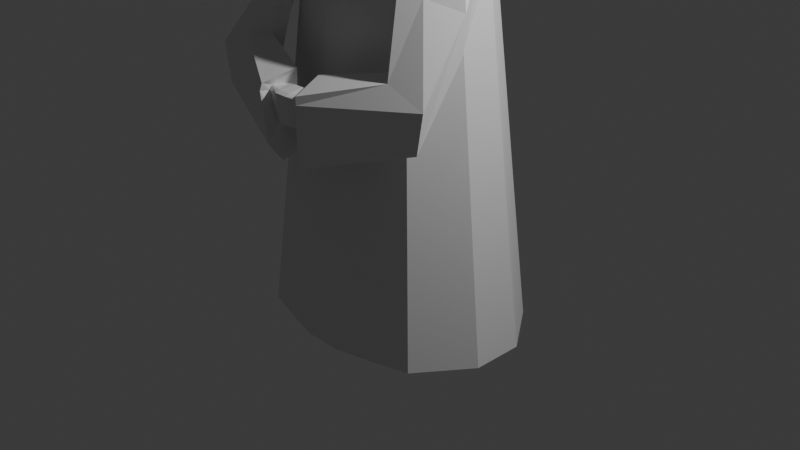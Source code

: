 # Source: cultish_guy_1.blend  (saved by Blender 4.4.30; exported with 4.5.12 LTS)
import bpy
from mathutils import Matrix  # noqa: F401  (used for matrix-valued properties, if any)

bpy.ops.wm.read_factory_settings(use_empty=True)
scene = bpy.context.scene
scene.name = 'Scene'

# ---- collections
col_collection = bpy.data.collections.new('Collection'); scene.collection.children.link(col_collection)

# ---- materials (node trees are filled in below, after node groups)
mat_robe = bpy.data.materials.new('robe')
mat_robe.alpha_threshold = 0.0
mat_robe.roughness = 0.5
mat_robe.line_color = (0.0, 0.0, 0.0, 1.0)
mat_inside_robe = bpy.data.materials.new('inside robe')
mat_face = bpy.data.materials.new('face')
mat_hands = bpy.data.materials.new('hands')

# ---- material node trees
mat_robe.use_nodes = True; mat_robe.node_tree.nodes.clear()
_N = mat_robe.node_tree.nodes; _L = mat_robe.node_tree.links
n0 = _N.new('ShaderNodeOutputMaterial'); n0.name = 'Material Output'; n0.location = (300, 300)
n1 = _N.new('ShaderNodeBsdfPrincipled'); n1.name = 'Principled BSDF'; n1.location = (10, 300)
n1.inputs[3].default_value = 1.45
_L.new(n1.outputs[0], n0.inputs[0])
n0.is_active_output = True
mat_inside_robe.use_nodes = True; mat_inside_robe.node_tree.nodes.clear()
_N = mat_inside_robe.node_tree.nodes; _L = mat_inside_robe.node_tree.links
n0 = _N.new('ShaderNodeBsdfPrincipled'); n0.name = 'Principled BSDF'; n0.location = (10, 300)
n1 = _N.new('ShaderNodeOutputMaterial'); n1.name = 'Material Output'; n1.location = (300, 300)
_L.new(n0.outputs[0], n1.inputs[0])
n1.is_active_output = True
mat_face.use_nodes = True; mat_face.node_tree.nodes.clear()
_N = mat_face.node_tree.nodes; _L = mat_face.node_tree.links
n0 = _N.new('ShaderNodeBsdfPrincipled'); n0.name = 'Principled BSDF'; n0.location = (10, 300)
n1 = _N.new('ShaderNodeOutputMaterial'); n1.name = 'Material Output'; n1.location = (300, 300)
_L.new(n0.outputs[0], n1.inputs[0])
n1.is_active_output = True
mat_hands.use_nodes = True; mat_hands.node_tree.nodes.clear()
_N = mat_hands.node_tree.nodes; _L = mat_hands.node_tree.links
n0 = _N.new('ShaderNodeBsdfPrincipled'); n0.name = 'Principled BSDF'; n0.location = (10, 300)
n1 = _N.new('ShaderNodeOutputMaterial'); n1.name = 'Material Output'; n1.location = (300, 300)
_L.new(n0.outputs[0], n1.inputs[0])
n1.is_active_output = True

# ---- world
world_world = bpy.data.worlds.new('World'); scene.world = world_world
world_world.use_nodes = True; world_world.node_tree.nodes.clear()
_N = world_world.node_tree.nodes; _L = world_world.node_tree.links
n0 = _N.new('ShaderNodeOutputWorld'); n0.name = 'World Output'; n0.location = (300, 300)
n1 = _N.new('ShaderNodeBackground'); n1.name = 'Background'; n1.location = (10, 300)
n1.inputs[0].default_value = (0.05088, 0.05088, 0.05088, 1.0)
_L.new(n1.outputs[0], n0.inputs[0])
n0.is_active_output = True
world_world.color = (0.05088, 0.05088, 0.05088)
world_world.sun_shadow_jitter_overblur = 0.0

# ---- cameras
cam_camera = bpy.data.cameras.new('Camera')
cam_camera.clip_end = 100.0
cam_camera.ortho_scale = 7.314

# ---- lights
light_light = bpy.data.lights.new('Light', 'POINT')
light_light.energy = 1000.0
light_light.shadow_soft_size = 0.1

# ---- meshes
me_cube = bpy.data.meshes.new('Cube')
me_cube.from_pydata([(-0.6707, 0.5557, 2.778), (-1.0, 0.8285, -1.0), (-0.6707, -0.5557, 2.778), (-1.0, -0.8285, -1.0), (-0.2, 1.052, -1.0), (-0.6, 0.951, -1.0), (-0.1341, -0.7058, 2.778), (-0.4024, -0.6378, 2.778), (-0.6, -0.951, -1.0), (-0.2, -1.052, -1.0), (-0.4024, 0.6378, 2.778), (-0.1341, 0.7058, 2.778), (-1.396, 0.2762, -1.0), (-1.396, -0.2762, -1.0), (-0.9361, -0.1852, 2.778), (-0.9361, 0.1852, 2.778), (-0.6, 0.2762, -1.0), (-0.6, -0.2762, -1.0), (-0.2, 0.2762, -1.0), (-0.2, -0.2762, -1.0), (-0.4024, -0.568, 3.307), (-0.6707, -0.5557, 3.18), (-0.9361, 0.1852, 3.18), (-0.6707, 0.5557, 3.18), (-0.1341, -0.604, 3.307), (-0.4024, 0.6378, 3.307), (-0.1341, 0.7058, 3.307), (-0.1341, -0.1852, 3.656), (-0.4024, -0.2179, 3.656), (-0.9361, -0.1852, 3.23), (-0.1341, 0.484, 3.656), (-0.4024, 0.3705, 3.656), (-0.7314, -0.8807, 1.555), (-0.9144, -0.9341, 1.393), (-1.299, -1.023, 1.375), (-0.8011, -0.8807, 1.951), (-1.369, -1.023, 1.771), (-0.9626, -1.037, 1.925), (-0.07858, -1.17, 1.341), (-0.1329, -1.294, 1.309), (-0.1872, -1.317, 1.351), (-0.1993, -1.173, 1.675), (-0.2502, -1.338, 1.636), (-0.2507, -1.307, 1.676), (0.0, 1.052, -1.0), (0.0, -0.7058, 2.778), (0.0, -1.052, -1.0), (0.0, 0.7058, 2.778), (0.0, 0.2762, -1.0), (0.0, -0.2762, -1.0), (0.0, -0.604, 3.307), (0.0, 0.7058, 3.307), (0.0, 0.484, 3.656), (0.0, -0.1852, 3.656), (-0.7374, -0.7219, 2.551), (-0.9496, -0.621, 2.563), (-1.259, -0.4328, 2.459), (-1.223, -0.4328, 2.061), (-1.014, -0.581, 2.12), (-0.7017, -0.7219, 2.153), (-0.06583, -1.134, 1.097), (-0.1397, -1.314, 0.9838), (-0.2064, -1.416, 1.137), (-0.1485, -1.106, 1.819), (-0.2528, -1.449, 1.65), (-0.2357, -1.435, 1.724), (-0.04265, -1.172, 1.378), (-0.04814, -1.312, 1.347), (-0.0538, -1.382, 1.388), (-0.04886, -1.21, 1.707), (-0.069, -1.415, 1.674), (-0.06626, -1.37, 1.69), (-0.1341, 0.1852, 4.296), (-0.1341, -0.3197, 4.296), (-0.279, 0.1122, 4.223), (-0.3182, -0.3197, 4.223), (0.0, 0.1852, 4.296), (0.0, -0.3197, 4.296), (-0.1283, -0.2686, 3.667), (-0.1283, -0.432, 4.273), (-0.2572, -0.3281, 3.747), (0.0, -0.2835, 3.722), (-0.2087, -0.4124, 4.167), (0.0, -0.4172, 4.218), (0.6707, 0.5557, 2.778), (1.0, 0.8285, -1.0), (0.6707, -0.5557, 2.778), (1.0, -0.8285, -1.0), (0.2, 1.052, -1.0), (0.6, 0.951, -1.0), (0.1341, -0.7058, 2.778), (0.4024, -0.6378, 2.778), (0.6, -0.951, -1.0), (0.2, -1.052, -1.0), (0.4024, 0.6378, 2.778), (0.1341, 0.7058, 2.778), (1.396, 0.2762, -1.0), (1.396, -0.2762, -1.0), (0.9361, -0.1852, 2.778), (0.9361, 0.1852, 2.778), (0.6, 0.2762, -1.0), (0.6, -0.2762, -1.0), (0.2, 0.2762, -1.0), (0.2, -0.2762, -1.0), (0.4024, -0.568, 3.307), (0.6707, -0.5557, 3.18), (0.9361, 0.1852, 3.18), (0.6707, 0.5557, 3.18), (0.1341, -0.604, 3.307), (0.4024, 0.6378, 3.307), (0.1341, 0.7058, 3.307), (0.1341, -0.1852, 3.656), (0.4024, -0.2179, 3.656), (0.9361, -0.1852, 3.23), (0.1341, 0.484, 3.656), (0.4024, 0.3705, 3.656), (0.7314, -0.8807, 1.555), (0.9144, -0.9341, 1.393), (1.299, -1.023, 1.375), (0.8011, -0.8807, 1.951), (1.369, -1.023, 1.771), (0.9626, -1.037, 1.925), (0.07858, -1.17, 1.341), (0.1329, -1.294, 1.309), (0.1872, -1.317, 1.351), (0.1993, -1.173, 1.675), (0.2502, -1.338, 1.636), (0.2507, -1.307, 1.676), (0.7374, -0.7219, 2.551), (0.9496, -0.621, 2.563), (1.259, -0.4328, 2.459), (1.223, -0.4328, 2.061), (1.014, -0.581, 2.12), (0.7017, -0.7219, 2.153), (0.06583, -1.134, 1.097), (0.1397, -1.314, 0.9838), (0.2064, -1.416, 1.137), (0.1485, -1.106, 1.819), (0.2528, -1.449, 1.65), (0.2357, -1.435, 1.724), (0.04265, -1.172, 1.378), (0.04814, -1.312, 1.347), (0.0538, -1.382, 1.388), (0.04886, -1.21, 1.707), (0.069, -1.415, 1.674), (0.06626, -1.37, 1.69), (0.1341, 0.1852, 4.296), (0.1341, -0.3197, 4.296), (0.279, 0.1122, 4.223), (0.3182, -0.3197, 4.223), (0.1283, -0.2686, 3.667), (0.1283, -0.432, 4.273), (0.2572, -0.3281, 3.747), (0.2087, -0.4124, 4.167), (-0.3184, -0.3303, 3.703), (-0.1213, -0.2816, 3.723), (0.0, -0.2686, 3.667), (-0.2605, -0.432, 4.2), (-0.1144, -0.4148, 4.219), (0.0, -0.432, 4.273), (0.3184, -0.3303, 3.703), (0.1213, -0.2816, 3.723), (0.2605, -0.432, 4.2), (0.1144, -0.4148, 4.219), (-0.1213, -0.2211, 3.738), (-0.1144, -0.3543, 4.234), (3.014e-10, -0.3399, 3.797), (2.354e-10, -0.3567, 4.234), (0.1022, -0.3373, 3.798), (0.1144, -0.3543, 4.234), (-0.1929, -0.2999, 3.814), (-0.1554, -0.3646, 4.141), (0.1929, -0.2999, 3.814), (0.1554, -0.3646, 4.141), (-0.2572, -0.2676, 3.763), (-0.1022, -0.3373, 3.798), (2.354e-10, -0.223, 3.738), (-0.2087, -0.3519, 4.183), (-0.09255, -0.438, 4.174), (3.014e-10, -0.4413, 4.173), (0.2572, -0.2676, 3.763), (0.1213, -0.2211, 3.738), (0.2087, -0.3519, 4.183), (0.09255, -0.438, 4.174)], [], [(2, 7, 20, 21), (8, 7, 2, 3), (12, 15, 0, 1), (1, 0, 10, 5), (5, 10, 11, 4), (13, 17, 8, 3), (17, 19, 9, 8), (46, 45, 6, 9), (9, 6, 7, 8), (7, 6, 24, 20), (47, 11, 26, 51), (11, 10, 25, 26), (10, 0, 23, 25), (5, 4, 18, 16), (16, 18, 19, 17), (1, 5, 16, 12), (12, 16, 17, 13), (3, 2, 14, 13), (13, 14, 15, 12), (0, 15, 22, 23), (28, 29, 21, 20), (53, 27, 24, 50), (27, 28, 20, 24), (26, 25, 31, 30), (77, 73, 79, 159), (51, 26, 30, 52), (75, 28, 154, 157), (25, 23, 22, 31), (31, 22, 29, 28), (54, 55, 37, 35), (56, 57, 34, 36), (57, 58, 33, 34), (55, 56, 36, 37), (59, 54, 35, 32), (58, 59, 32, 33), (36, 34, 62, 64), (34, 33, 61, 62), (35, 37, 65, 63), (32, 35, 63, 60), (33, 32, 60, 61), (37, 36, 64, 65), (18, 48, 49, 19), (4, 44, 48, 18), (6, 45, 50, 24), (19, 49, 46, 9), (4, 11, 47, 44), (14, 2, 59, 58), (2, 21, 54, 59), (29, 22, 56, 55), (15, 14, 58, 57), (22, 15, 57, 56), (21, 29, 55, 54), (43, 42, 70, 71), (38, 39, 61, 60), (39, 40, 62, 61), (41, 38, 60, 63), (40, 42, 64, 62), (43, 41, 63, 65), (42, 43, 65, 64), (142, 144, 70, 68), (42, 40, 68, 70), (40, 39, 67, 68), (41, 43, 71, 69), (38, 41, 69, 66), (39, 38, 66, 67), (72, 74, 75, 73), (76, 72, 73, 77), (31, 28, 75, 74), (53, 52, 76, 77), (30, 31, 74, 72), (52, 30, 72, 76), (163, 83, 167, 169), (158, 82, 177, 165), (73, 75, 157, 79), (28, 27, 78, 154), (27, 53, 156, 78), (86, 105, 104, 91), (92, 87, 86, 91), (96, 85, 84, 99), (85, 89, 94, 84), (89, 88, 95, 94), (97, 87, 92, 101), (101, 92, 93, 103), (46, 93, 90, 45), (93, 92, 91, 90), (91, 104, 108, 90), (47, 51, 110, 95), (95, 110, 109, 94), (94, 109, 107, 84), (89, 100, 102, 88), (100, 101, 103, 102), (85, 96, 100, 89), (96, 97, 101, 100), (87, 97, 98, 86), (97, 96, 99, 98), (84, 107, 106, 99), (112, 104, 105, 113), (53, 50, 108, 111), (111, 108, 104, 112), (110, 114, 115, 109), (77, 159, 151, 147), (51, 52, 114, 110), (149, 162, 160, 112), (109, 115, 106, 107), (115, 112, 113, 106), (128, 119, 121, 129), (130, 120, 118, 131), (131, 118, 117, 132), (129, 121, 120, 130), (133, 116, 119, 128), (132, 117, 116, 133), (120, 138, 136, 118), (118, 136, 135, 117), (119, 137, 139, 121), (116, 134, 137, 119), (117, 135, 134, 116), (121, 139, 138, 120), (102, 103, 49, 48), (88, 102, 48, 44), (90, 108, 50, 45), (103, 93, 46, 49), (88, 44, 47, 95), (98, 132, 133, 86), (86, 133, 128, 105), (113, 129, 130, 106), (99, 131, 132, 98), (106, 130, 131, 99), (105, 128, 129, 113), (127, 145, 144, 126), (122, 134, 135, 123), (123, 135, 136, 124), (125, 137, 134, 122), (124, 136, 138, 126), (127, 139, 137, 125), (126, 138, 139, 127), (141, 142, 68, 67), (126, 144, 142, 124), (124, 142, 141, 123), (125, 143, 145, 127), (122, 140, 143, 125), (123, 141, 140, 122), (146, 147, 149, 148), (76, 77, 147, 146), (115, 148, 149, 112), (114, 146, 148, 115), (52, 76, 146, 114), (161, 152, 180, 181), (81, 161, 181, 176), (147, 151, 162, 149), (112, 160, 150, 111), (111, 150, 156, 53), (144, 145, 71, 70), (145, 143, 69, 71), (143, 140, 66, 69), (140, 141, 67, 66), (155, 80, 154, 78), (81, 155, 78, 156), (82, 158, 79, 157), (158, 83, 159, 79), (80, 82, 157, 154), (152, 161, 150, 160), (163, 153, 162, 151), (153, 152, 160, 162), (161, 81, 156, 150), (83, 163, 151, 159), (175, 166, 179, 178), (170, 175, 178, 171), (168, 183, 179, 166), (172, 173, 183, 168), (153, 163, 169, 182), (83, 158, 165, 167), (80, 155, 164, 174), (152, 153, 182, 180), (82, 80, 174, 177), (155, 81, 176, 164), (175, 170, 174, 164), (166, 175, 164, 176), (171, 178, 165, 177), (178, 179, 167, 165), (170, 171, 177, 174), (172, 168, 181, 180), (183, 173, 182, 169), (173, 172, 180, 182), (168, 166, 176, 181), (179, 183, 169, 167)])
me_cube.polygons.foreach_set('material_index', [0, 0, 0, 0, 0, 1, 1, 0, 0, 0, 0, 0, 0, 1, 1, 1, 1, 0, 0, 0, 0, 0, 0, 0, 0, 0, 0, 0, 0, 0, 0, 0, 0, 0, 0, 0, 0, 0, 0, 0, 0, 1, 1, 0, 1, 0, 0, 0, 0, 0, 0, 0, 3, 1, 1, 1, 1, 1, 1, 3, 3, 3, 3, 3, 3, 0, 0, 0, 0, 0, 0, 1, 1, 0, 0, 0, 0, 0, 0, 0, 0, 1, 1, 0, 0, 0, 0, 0, 0, 1, 1, 1, 1, 0, 0, 0, 0, 0, 0, 0, 0, 0, 0, 0, 0, 0, 0, 0, 0, 0, 0, 0, 0, 0, 0, 0, 0, 1, 1, 0, 1, 0, 0, 0, 0, 0, 0, 0, 3, 1, 1, 1, 1, 1, 1, 3, 3, 3, 3, 3, 3, 0, 0, 0, 0, 0, 1, 1, 0, 0, 0, 3, 3, 3, 3, 0, 0, 0, 0, 0, 0, 0, 0, 0, 0, 2, 2, 2, 2, 1, 1, 1, 1, 1, 1, 2, 2, 2, 2, 2, 2, 2, 2, 2, 2])
_uv = me_cube.uv_layers.new(name='UVMap')
_uv.uv.foreach_set('vector', [0.571, 0.06894, 0.5401, 0.06766, 0.5383, 0.001645, 0.5711, 0.01838, 0.5722, 0.5407, 0.5401, 0.06766, 0.571, 0.06894, 0.6183, 0.5427, 1.173e-08, 0.6208, 0.09703, 0.1753, 0.137, 0.1935, 0.05959, 0.6479, 0.05959, 0.6479, 0.137, 0.1935, 0.1719, 0.1982, 0.1116, 0.6549, 0.1116, 0.6549, 0.1719, 0.1982, 0.2065, 0.2022, 0.1632, 0.661, 0.4053, 0.5427, 0.4053, 0.643, 0.3208, 0.643, 0.3362, 0.5926, 0.4053, 0.643, 0.4053, 0.6935, 0.3081, 0.6935, 0.3208, 0.643, 0.5009, 0.5386, 0.4922, 0.06624, 0.5088, 0.06651, 0.5255, 0.539, 0.5255, 0.539, 0.5088, 0.06651, 0.5401, 0.06766, 0.5722, 0.5407, 0.5401, 0.06766, 0.5088, 0.06651, 0.5062, 0.0007776, 0.5383, 0.001645, 0.2232, 0.2027, 0.2065, 0.2022, 0.2124, 0.1402, 0.229, 0.1406, 0.2065, 0.2022, 0.1719, 0.1982, 0.1777, 0.1361, 0.2124, 0.1402, 0.1719, 0.1982, 0.137, 0.1935, 0.1414, 0.1464, 0.1777, 0.1361, 0.559, 0.643, 0.5717, 0.6935, 0.4745, 0.6935, 0.4745, 0.643, 0.4745, 0.643, 0.4745, 0.6935, 0.4053, 0.6935, 0.4053, 0.643, 0.5437, 0.5926, 0.559, 0.643, 0.4745, 0.643, 0.4745, 0.5427, 0.4745, 0.5427, 0.4745, 0.643, 0.4053, 0.643, 0.4053, 0.5427, 0.8547, 0.479, 0.8774, 5.047e-08, 0.9348, 0.002319, 0.9404, 0.4824, 0.9404, 0.4824, 0.9348, 0.002319, 0.9738, 4.918e-08, 0.9984, 0.479, 0.137, 0.1935, 0.09703, 0.1753, 0.1015, 0.1282, 0.1414, 0.1464, 0.63, 0.579, 0.6938, 0.615, 0.6452, 0.6462, 0.6183, 0.6375, 0.06594, 0.713, 0.0658, 0.6962, 0.13, 0.698, 0.1302, 0.7149, 0.0658, 0.6962, 0.06943, 0.6623, 0.1255, 0.6645, 0.13, 0.698, 0.2124, 0.1402, 0.1777, 0.1361, 0.1765, 0.08278, 0.212, 0.08896, 0.6786, 0.9137, 0.6786, 0.8968, 0.693, 0.8974, 0.693, 0.9135, 0.229, 0.1406, 0.2124, 0.1402, 0.212, 0.08896, 0.2287, 0.0894, 0.8449, 0.854, 0.8446, 0.9269, 0.8287, 0.9171, 0.8287, 0.8534, 0.1777, 0.1361, 0.1414, 0.1464, 0.1015, 0.1282, 0.1765, 0.08278, 0.3081, 0.8949, 0.369, 0.9384, 0.3697, 0.9807, 0.3081, 0.9652, 0.9462, 0.579, 0.9696, 0.5813, 0.9741, 0.6588, 0.9504, 0.6541, 0.7374, 0.709, 0.7573, 0.7541, 0.7484, 0.8623, 0.731, 0.8169, 0.01663, 0.8723, 0.03727, 0.8544, 0.04934, 0.9225, 1.655e-08, 0.9295, 0.6934, 0.7136, 0.7374, 0.709, 0.731, 0.8169, 0.6929, 0.8079, 0.9365, 0.6284, 0.9462, 0.579, 0.9504, 0.6541, 0.9365, 0.7026, 0.03727, 0.8544, 0.07103, 0.8377, 0.07103, 0.9016, 0.04934, 0.9225, 0.8328, 0.579, 0.8817, 0.5912, 0.8969, 0.7171, 0.8328, 0.7058, 0.9365, 0.7298, 0.911, 0.6871, 0.9195, 0.5814, 0.9365, 0.5846, 0.711, 0.882, 0.7386, 0.8745, 0.7386, 0.9821, 0.696, 0.9694, 0.858, 0.5291, 0.8547, 0.4824, 0.93, 0.4912, 0.93, 0.5748, 0.911, 0.6871, 0.8998, 0.6665, 0.8969, 0.579, 0.9195, 0.5814, 0.6929, 0.8079, 0.731, 0.8169, 0.6224, 0.8745, 0.6183, 0.8658, 0.4745, 0.6935, 0.4745, 0.7188, 0.4053, 0.7188, 0.4053, 0.6935, 0.5717, 0.6935, 0.5717, 0.7188, 0.4745, 0.7188, 0.4745, 0.6935, 0.5088, 0.06651, 0.4922, 0.06624, 0.4896, 0.0005034, 0.5062, 0.0007776, 0.4053, 0.6935, 0.4053, 0.7188, 0.3081, 0.7188, 0.3081, 0.6935, 0.1632, 0.661, 0.2065, 0.2022, 0.2232, 0.2027, 0.1881, 0.6616, 0.175, 0.7143, 0.2295, 0.7128, 0.2484, 0.7923, 0.22, 0.7988, 0.2295, 0.7128, 0.2295, 0.6623, 0.2471, 0.7424, 0.2484, 0.7923, 0.6938, 0.615, 0.7297, 0.5999, 0.7374, 0.709, 0.6934, 0.7136, 0.1303, 0.7132, 0.175, 0.7143, 0.22, 0.7988, 0.1944, 0.8079, 0.1015, 0.1282, 0.09703, 0.1753, 0.04175, 0.2296, 0.04171, 0.1828, 0.6452, 0.6462, 0.6938, 0.615, 0.6934, 0.7136, 0.6703, 0.7244, 0.5182, 0.8949, 0.5236, 0.8953, 0.5313, 0.9173, 0.5252, 0.9176, 0.9567, 0.9116, 0.9694, 0.9173, 0.9686, 0.9585, 0.9508, 0.9417, 0.5587, 0.8999, 0.5662, 0.8949, 0.5703, 0.921, 0.5587, 0.9407, 0.9556, 0.8705, 0.9567, 0.9116, 0.9508, 0.9417, 0.9508, 0.8513, 0.9705, 0.9128, 0.9733, 0.8776, 0.9866, 0.8771, 0.9797, 0.9408, 0.9698, 0.8722, 0.9556, 0.8705, 0.9508, 0.8513, 0.9862, 0.8675, 0.9733, 0.8776, 0.9698, 0.8722, 0.9862, 0.8675, 0.9866, 0.8771, 0.4211, 0.9207, 0.4573, 0.9192, 0.4573, 0.9362, 0.4211, 0.934, 0.4518, 0.9566, 0.4157, 0.9488, 0.4211, 0.934, 0.4573, 0.9362, 0.5401, 0.8949, 0.5436, 0.9017, 0.5408, 0.9124, 0.5313, 0.9117, 0.5023, 0.9019, 0.5182, 0.8949, 0.5252, 0.9176, 0.5054, 0.9202, 0.5023, 0.932, 0.4629, 0.9444, 0.4573, 0.9262, 0.4977, 0.9273, 0.5436, 0.9017, 0.5587, 0.9086, 0.5578, 0.9131, 0.5408, 0.9124, 0.6183, 0.8988, 0.63, 0.8812, 0.6816, 0.8745, 0.6786, 0.8968, 0.6183, 0.9156, 0.6183, 0.8988, 0.6786, 0.8968, 0.6786, 0.9137, 0.906, 0.9355, 0.8446, 0.9269, 0.8449, 0.854, 0.8874, 0.859, 0.2099, 0.8896, 0.1303, 0.9038, 0.1498, 0.8186, 0.2099, 0.8079, 0.212, 0.08896, 0.1765, 0.08278, 0.1932, 0.004672, 0.2134, 3.11e-08, 0.2287, 0.0894, 0.212, 0.08896, 0.2134, 3.11e-08, 0.2301, 0.0004451, 0.9196, 0.9078, 0.9199, 0.9223, 0.9125, 0.9223, 0.9122, 0.9078, 0.9196, 0.9367, 0.9185, 0.9486, 0.9112, 0.9486, 0.9122, 0.9367, 0.6786, 0.8968, 0.6816, 0.8745, 0.696, 0.8816, 0.693, 0.8974, 0.3032, 0.8079, 0.3073, 0.8417, 0.2967, 0.8425, 0.2884, 0.8185, 0.3073, 0.8417, 0.3073, 0.8586, 0.2967, 0.8586, 0.2967, 0.8425, 0.4055, 0.0662, 0.4056, 0.01564, 0.439, 2.626e-08, 0.4408, 0.06602, 0.4242, 0.5383, 0.3716, 0.5386, 0.4055, 0.0662, 0.4408, 0.06602, 0.6995, 0.5767, 0.6183, 0.579, 0.6382, 0.1075, 0.6927, 0.106, 0.3081, 0.6545, 0.2607, 0.6589, 0.2719, 0.2008, 0.3037, 0.1979, 0.2607, 0.6589, 0.2129, 0.6623, 0.2399, 0.2031, 0.2719, 0.2008, 0.4053, 0.8949, 0.3362, 0.8449, 0.3208, 0.7945, 0.4053, 0.7945, 0.4053, 0.7945, 0.3208, 0.7945, 0.3081, 0.744, 0.4053, 0.744, 0.5009, 0.5386, 0.4762, 0.5382, 0.4757, 0.06596, 0.4922, 0.06624, 0.4762, 0.5382, 0.4242, 0.5383, 0.4408, 0.06602, 0.4757, 0.06596, 0.4408, 0.06602, 0.439, 2.626e-08, 0.4731, 0.0002293, 0.4757, 0.06596, 0.2232, 0.2027, 0.229, 0.1406, 0.2457, 0.1411, 0.2399, 0.2031, 0.2399, 0.2031, 0.2457, 0.1411, 0.2778, 0.1388, 0.2719, 0.2008, 0.2719, 0.2008, 0.2778, 0.1388, 0.3081, 0.1508, 0.3037, 0.1979, 0.559, 0.7945, 0.4745, 0.7945, 0.4745, 0.744, 0.5717, 0.744, 0.4745, 0.7945, 0.4053, 0.7945, 0.4053, 0.744, 0.4745, 0.744, 0.5437, 0.8449, 0.4745, 0.8949, 0.4745, 0.7945, 0.559, 0.7945, 0.4745, 0.8949, 0.4053, 0.8949, 0.4053, 0.7945, 0.4745, 0.7945, 0.3716, 0.5386, 0.3081, 0.5427, 0.363, 0.06894, 0.4055, 0.0662, 0.7662, 0.5781, 0.6995, 0.5767, 0.6927, 0.106, 0.7374, 0.1069, 0.6382, 0.1075, 0.6381, 0.05695, 0.6925, 0.05542, 0.6927, 0.106, 0.07025, 0.7634, 0.1263, 0.7656, 0.1303, 0.8008, 0.08429, 0.8353, 0.06594, 0.713, 0.1302, 0.7149, 0.1303, 0.7317, 0.06607, 0.7299, 0.06607, 0.7299, 0.1303, 0.7317, 0.1263, 0.7656, 0.07025, 0.7634, 0.2457, 0.1411, 0.2454, 0.08985, 0.2766, 0.08545, 0.2778, 0.1388, 0.6786, 0.9137, 0.693, 0.9135, 0.693, 0.9296, 0.6786, 0.9305, 0.229, 0.1406, 0.2287, 0.0894, 0.2454, 0.08985, 0.2457, 0.1411, 0.2165, 0.8858, 0.2186, 0.8758, 0.2819, 0.8864, 0.2884, 0.8998, 0.6183, 0.04318, 0.6505, -2.297e-08, 0.6925, 0.05542, 0.6381, 0.05695, 9.355e-09, 0.7663, 0.07025, 0.7634, 0.08429, 0.8353, 0.04211, 0.8377, 0.6002, 0.833, 0.5875, 0.906, 0.5717, 0.9056, 0.5717, 0.8285, 0.7792, 0.1446, 0.8547, 0.2317, 0.8523, 0.2821, 0.778, 0.1951, 0.8287, 0.8304, 0.8245, 0.8841, 0.7788, 0.8892, 0.7993, 0.8185, 0.292, 0.6723, 0.2994, 0.748, 0.2484, 0.7628, 0.2484, 0.6623, 0.5953, 0.6721, 0.5766, 0.7479, 0.5717, 0.6974, 0.5928, 0.6218, 0.7993, 0.8185, 0.7788, 0.8892, 0.7573, 0.874, 0.7573, 0.811, 0.8047, 0.579, 0.8201, 0.7278, 0.7573, 0.7451, 0.7573, 0.5971, 0.9112, 0.8959, 0.9112, 0.7507, 0.9282, 0.7475, 0.9367, 0.8532, 0.978, 0.7518, 0.9931, 0.838, 0.9508, 0.8513, 0.9508, 0.7451, 0.8744, 0.7596, 0.9112, 0.8534, 0.8287, 0.832, 0.8287, 0.7451, 0.9367, 0.8532, 0.9282, 0.7475, 0.9508, 0.7451, 0.9479, 0.8325, 0.8328, 0.625, 0.8294, 0.7277, 0.8201, 0.7278, 0.8047, 0.579, 0.4745, 0.744, 0.4053, 0.744, 0.4053, 0.7188, 0.4745, 0.7188, 0.5717, 0.744, 0.4745, 0.744, 0.4745, 0.7188, 0.5717, 0.7188, 0.4757, 0.06596, 0.4731, 0.0002293, 0.4896, 0.0005034, 0.4922, 0.06624, 0.4053, 0.744, 0.3081, 0.744, 0.3081, 0.7188, 0.4053, 0.7188, 0.2129, 0.6623, 0.1881, 0.6616, 0.2232, 0.2027, 0.2399, 0.2031, 0.7988, 0.7594, 0.7993, 0.8185, 0.7573, 0.811, 0.7573, 0.7451, 0.6149, 0.5928, 0.5953, 0.6721, 0.5928, 0.6218, 0.6149, 0.5427, 0.7373, 0.05003, 0.7906, 0.1349, 0.7792, 0.1446, 0.6925, 0.05542, 1.0, 0.579, 1.0, 0.7039, 0.9975, 0.7023, 0.9741, 0.6082, 0.6925, 0.05542, 0.7792, 0.1446, 0.778, 0.1951, 0.6927, 0.106, 0.6135, 0.7566, 0.6002, 0.833, 0.5717, 0.8285, 0.5717, 0.7479, 0.5182, 0.9578, 0.5252, 0.9343, 0.5313, 0.9346, 0.5236, 0.9581, 0.1113, 0.8991, 0.115, 0.9295, 0.09056, 0.9435, 0.09436, 0.9029, 0.09436, 0.9029, 0.09056, 0.9435, 0.07578, 0.9239, 0.08833, 0.8969, 0.1039, 0.8553, 0.115, 0.8377, 0.115, 0.9295, 0.1113, 0.8991, 0.08833, 0.8969, 0.07578, 0.9239, 0.07103, 0.8593, 0.08279, 0.8603, 0.08623, 0.8551, 0.07404, 0.8503, 0.115, 0.8377, 0.1039, 0.8553, 0.08279, 0.8603, 0.07103, 0.8593, 0.07404, 0.8503, 0.08623, 0.8551, 0.5408, 0.9246, 0.5313, 0.9253, 0.5313, 0.9117, 0.5408, 0.9124, 0.4518, 0.8949, 0.4573, 0.9192, 0.4211, 0.9207, 0.4157, 0.9026, 0.5401, 0.9421, 0.5313, 0.9253, 0.5408, 0.9246, 0.5436, 0.9353, 0.5023, 0.9519, 0.5054, 0.9325, 0.5252, 0.9343, 0.5182, 0.9578, 0.5023, 0.9124, 0.4977, 0.9167, 0.4573, 0.9141, 0.4629, 0.8949, 0.5436, 0.9353, 0.5408, 0.9246, 0.5578, 0.9239, 0.5587, 0.9284, 0.6183, 0.9325, 0.6786, 0.9305, 0.6816, 0.9545, 0.63, 0.9512, 0.6183, 0.9156, 0.6786, 0.9137, 0.6786, 0.9305, 0.6183, 0.9325, 0.7573, 0.8892, 0.8274, 0.9142, 0.8278, 0.9678, 0.7573, 0.9602, 0.2454, 0.08985, 0.2468, 0.0008902, 0.2626, 0.006524, 0.2766, 0.08545, 0.2287, 0.0894, 0.2301, 0.0004451, 0.2468, 0.0008902, 0.2454, 0.08985, 0.1229, 0.8857, 0.1274, 0.9023, 0.1195, 0.9024, 0.115, 0.8858, 0.1231, 0.8705, 0.1229, 0.8857, 0.115, 0.8858, 0.1152, 0.8705, 0.6786, 0.9305, 0.693, 0.9296, 0.696, 0.947, 0.6816, 0.9545, 0.3032, 0.9094, 0.2884, 0.8988, 0.2967, 0.8748, 0.3073, 0.8756, 0.3073, 0.8756, 0.2967, 0.8748, 0.2967, 0.8586, 0.3073, 0.8586, 0.5313, 0.9346, 0.5252, 0.9343, 0.5252, 0.9176, 0.5313, 0.9173, 0.5252, 0.9343, 0.5054, 0.9325, 0.5054, 0.9202, 0.5252, 0.9176, 0.4573, 0.9141, 0.4977, 0.9167, 0.4977, 0.9273, 0.4573, 0.9262, 0.5578, 0.9239, 0.5408, 0.9246, 0.5408, 0.9124, 0.5578, 0.9131, 0.2813, 0.8334, 0.2782, 0.8154, 0.2841, 0.8079, 0.2884, 0.833, 0.2809, 0.8483, 0.2813, 0.8334, 0.2884, 0.833, 0.288, 0.8488, 0.2245, 0.8185, 0.2177, 0.83, 0.2108, 0.8277, 0.2204, 0.8115, 0.2177, 0.83, 0.2174, 0.844, 0.2103, 0.8435, 0.2108, 0.8277, 0.2782, 0.8154, 0.2245, 0.8185, 0.2204, 0.8115, 0.2841, 0.8079, 0.2764, 0.8788, 0.2805, 0.8634, 0.2875, 0.8646, 0.2819, 0.8864, 0.2169, 0.8582, 0.223, 0.87, 0.2186, 0.8758, 0.2099, 0.8593, 0.223, 0.87, 0.2764, 0.8788, 0.2819, 0.8864, 0.2186, 0.8758, 0.2805, 0.8634, 0.2809, 0.8483, 0.288, 0.8488, 0.2875, 0.8646, 0.2174, 0.844, 0.2169, 0.8582, 0.2099, 0.8593, 0.2103, 0.8435, 0.4157, 0.9495, 0.4031, 0.9498, 0.4044, 0.9015, 0.4157, 0.9012, 0.9402, 0.5367, 0.93, 0.5352, 0.93, 0.4878, 0.9407, 0.4949, 0.3905, 0.9499, 0.3928, 0.9016, 0.4044, 0.9015, 0.4031, 0.9498, 0.3782, 0.9484, 0.3833, 0.9066, 0.3928, 0.9016, 0.3905, 0.9499, 0.9185, 0.8959, 0.9196, 0.9078, 0.9122, 0.9078, 0.9112, 0.8959, 0.9199, 0.9223, 0.9196, 0.9367, 0.9122, 0.9367, 0.9125, 0.9223, 0.1274, 0.8377, 0.1229, 0.8552, 0.115, 0.8553, 0.1195, 0.8378, 0.9199, 0.949, 0.9199, 0.8978, 0.9265, 0.8959, 0.9265, 0.9471, 0.307, 0.6628, 0.307, 0.7172, 0.2994, 0.7167, 0.2994, 0.6623, 0.1229, 0.8552, 0.1231, 0.8705, 0.1152, 0.8705, 0.115, 0.8553, 0.7541, 0.9199, 0.7496, 0.9313, 0.7448, 0.9394, 0.7386, 0.9223, 0.7544, 0.907, 0.7541, 0.9199, 0.7386, 0.9223, 0.7388, 0.907, 0.9407, 0.4949, 0.93, 0.4878, 0.9419, 0.4824, 0.9467, 0.4916, 0.2609, 0.7659, 0.2613, 0.7775, 0.2487, 0.7771, 0.2484, 0.7628, 0.2994, 0.7637, 0.2994, 0.7218, 0.306, 0.7172, 0.306, 0.771, 0.7496, 0.8826, 0.7541, 0.8941, 0.7386, 0.8917, 0.7448, 0.8745, 0.3928, 0.9016, 0.3833, 0.9066, 0.3762, 0.9015, 0.3877, 0.8949, 0.3833, 0.9066, 0.3782, 0.9484, 0.3697, 0.9552, 0.3762, 0.9015, 0.7541, 0.8941, 0.7544, 0.907, 0.7388, 0.907, 0.7386, 0.8917, 0.2613, 0.7775, 0.2609, 0.7891, 0.2484, 0.7915, 0.2487, 0.7771])
me_cube.materials.append(mat_robe)
me_cube.materials.append(mat_inside_robe)
me_cube.materials.append(mat_face)
me_cube.materials.append(mat_hands)
me_cube.use_mirror_vertex_groups = False
me_cube.update()

# ---- objects
ob_cube = bpy.data.objects.new('Cube', me_cube)
ob_light = bpy.data.objects.new('Light', light_light)
ob_camera = bpy.data.objects.new('Camera', cam_camera)

# ---- transforms, parenting, visibility, modifiers, constraints
ob_cube.location = (0.0, 0.0, 0.0)
ob_cube.lock_rotations_4d = False
ob_cube.empty_display_type = 'ARROWS'
ob_cube.lineart.crease_threshold = 0.0
ob_light.location = (4.076, 1.005, 5.904)
ob_light.rotation_euler = (0.6503, 0.05522, 1.866)
ob_light.lock_rotations_4d = False
ob_light.empty_display_type = 'ARROWS'
ob_light.color = (0.0, 0.0, 0.0, 0.0)
ob_light.lineart.crease_threshold = 0.0
ob_camera.location = (7.359, -6.926, 4.958)
ob_camera.rotation_euler = (1.109, 0.0, 0.8149)
ob_camera.lock_rotations_4d = False
ob_camera.empty_display_type = 'ARROWS'
ob_camera.color = (0.0, 0.0, 0.0, 0.0)
ob_camera.display_type = 'WIRE'
ob_camera.lineart.crease_threshold = 0.0

# ---- collection membership
col_collection.objects.link(ob_cube)
col_collection.objects.link(ob_light)
col_collection.objects.link(ob_camera)

# ---- scene / render settings (as saved in the file)
scene.camera = ob_camera
scene.frame_start = 1; scene.frame_end = 250; scene.frame_set(1)
scene.render.engine = 'BLENDER_EEVEE_NEXT'
bpy.context.view_layer.update()
